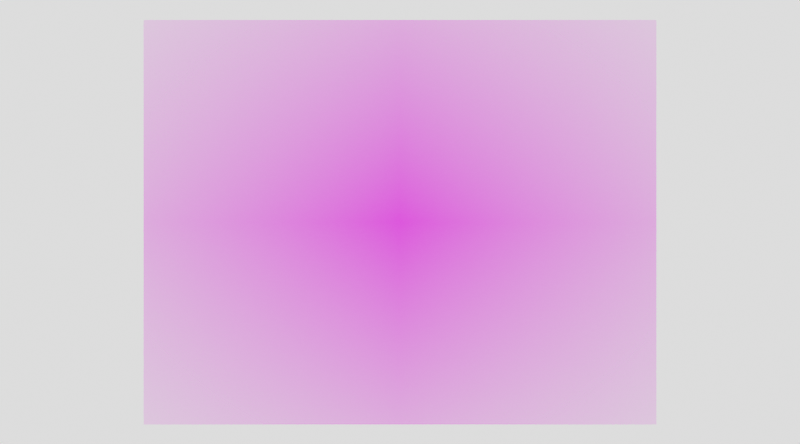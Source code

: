 # Source: counter_and_heart_anim.blend  (saved by Blender 3.5.10; exported with 4.5.12 LTS)
import bpy
from mathutils import Matrix  # noqa: F401  (used for matrix-valued properties, if any)

bpy.ops.wm.read_factory_settings(use_empty=True)
scene = bpy.context.scene
scene.name = 'Scene'

# ---- collections
col_collection = bpy.data.collections.new('Collection'); scene.collection.children.link(col_collection)
col_camera = bpy.data.collections.new('Camera'); scene.collection.children.link(col_camera)
col_collection_3 = bpy.data.collections.new('Collection 3'); scene.collection.children.link(col_collection_3)
col_collection_4 = bpy.data.collections.new('Collection 4'); scene.collection.children.link(col_collection_4)

# ---- images (referenced by path relative to the original .blend; pixels are not part of the script)
import os
ASSET_DIR = os.environ.get("B2B_ASSET_DIR", "")  # directory of the original .blend (textures are referenced by path, not embedded)
HERE = os.path.dirname(os.path.abspath(__file__))  # packed textures are extracted next to this script under _unpacked/

def load_image(name, relpath, width, height, colorspace="sRGB"):
    """Load a texture the original file referenced (path relative to the .blend, or extracted next to this script)."""
    p = next((c for c in (os.path.join(HERE, relpath), os.path.join(ASSET_DIR, relpath)) if relpath and os.path.exists(c)), "")
    if p:
        img = bpy.data.images.load(p, check_existing=True)
        img.name = name
    else:  # same state as the original file: an image datablock whose file is absent (Cycles renders it pink)
        img = bpy.data.images.new(name, width, height)
        img.source = "FILE"
        img.filepath = "//" + (relpath or name)
    img.colorspace_settings.name = colorspace
    return img
img_1_png = load_image('1.png', '1.png', 1024, 1024, 'sRGB')
img_2_png = load_image('2.png', '2.png', 1024, 1024, 'sRGB')
img_3_png = load_image('3.png', '3.png', 1024, 1024, 'sRGB')
img_go_png = load_image('GO.png', 'GO.png', 1024, 1024, 'sRGB')
img_finished_round_png = load_image('finished round.png', 'finished round.png', 1024, 1024, 'sRGB')

# ---- materials (node trees are filled in below, after node groups)
mat_1 = bpy.data.materials.new('1')
mat_1.surface_render_method = 'BLENDED'
mat_1.blend_method = 'BLEND'
mat_2 = bpy.data.materials.new('2')
mat_2.surface_render_method = 'BLENDED'
mat_2.blend_method = 'BLEND'
mat_3 = bpy.data.materials.new('3')
mat_3.surface_render_method = 'BLENDED'
mat_3.blend_method = 'BLEND'
mat_go = bpy.data.materials.new('GO')
mat_go.surface_render_method = 'BLENDED'
mat_go.blend_method = 'BLEND'
mat_finished_round = bpy.data.materials.new('finished round')
mat_finished_round.surface_render_method = 'BLENDED'
mat_finished_round.blend_method = 'BLEND'

# ---- material node trees
mat_1.use_nodes = True; mat_1.node_tree.nodes.clear()
_N = mat_1.node_tree.nodes; _L = mat_1.node_tree.links
n0 = _N.new('ShaderNodeOutputMaterial'); n0.name = 'Material Output'; n0.location = (160, 282)
n1 = _N.new('ShaderNodeTexImage'); n1.name = 'Image Texture'; n1.location = (-527, 230)
n1.image = img_1_png
n1.extension = 'CLIP'
n2 = _N.new('ShaderNodeMath'); n2.name = 'Math'; n2.location = (-407, -136)
n2.operation = 'MULTIPLY'
n2.inputs[1].default_value = 0.0
n3 = _N.new('ShaderNodeBsdfPrincipled'); n3.name = 'Principled BSDF'; n3.location = (-140, 282)
n3.distribution = 'GGX'
n3.subsurface_method = 'RANDOM_WALK_SKIN'
n3.inputs[3].default_value = 1.45
n3.inputs[27].default_value = (0.0, 0.0, 0.0, 1.0)
n3.inputs[28].default_value = 1.0
_L.new(n1.outputs[0], n3.inputs[0])
_L.new(n3.outputs[0], n0.inputs[0])
_L.new(n1.outputs[1], n2.inputs[0])
_L.new(n2.outputs[0], n3.inputs[4])
n0.is_active_output = True
mat_2.use_nodes = True; mat_2.node_tree.nodes.clear()
_N = mat_2.node_tree.nodes; _L = mat_2.node_tree.links
n0 = _N.new('ShaderNodeOutputMaterial'); n0.name = 'Material Output'; n0.location = (300, 300)
n1 = _N.new('ShaderNodeBsdfPrincipled'); n1.name = 'Principled BSDF'; n1.location = (0, 300)
n1.distribution = 'GGX'
n1.subsurface_method = 'RANDOM_WALK_SKIN'
n1.inputs[3].default_value = 1.45
n1.inputs[27].default_value = (0.0, 0.0, 0.0, 1.0)
n1.inputs[28].default_value = 1.0
n2 = _N.new('ShaderNodeTexImage'); n2.name = 'Image Texture'; n2.location = (-426, 212)
n2.image = img_2_png
n2.extension = 'CLIP'
n3 = _N.new('ShaderNodeMath'); n3.name = 'Math'; n3.location = (-208, -123)
n3.operation = 'MULTIPLY'
n3.inputs[1].default_value = 0.0
_L.new(n2.outputs[0], n1.inputs[0])
_L.new(n1.outputs[0], n0.inputs[0])
_L.new(n2.outputs[1], n3.inputs[0])
_L.new(n3.outputs[0], n1.inputs[4])
n0.is_active_output = True
mat_3.use_nodes = True; mat_3.node_tree.nodes.clear()
_N = mat_3.node_tree.nodes; _L = mat_3.node_tree.links
n0 = _N.new('ShaderNodeOutputMaterial'); n0.name = 'Material Output'; n0.location = (200, 242)
n1 = _N.new('ShaderNodeTexImage'); n1.name = 'Image Texture'; n1.location = (-416, 138)
n1.image = img_3_png
n1.extension = 'CLIP'
n2 = _N.new('ShaderNodeBsdfPrincipled'); n2.name = 'Principled BSDF'; n2.location = (-100, 242)
n2.distribution = 'GGX'
n2.subsurface_method = 'RANDOM_WALK_SKIN'
n2.inputs[3].default_value = 1.45
n2.inputs[27].default_value = (0.0, 0.0, 0.0, 1.0)
n2.inputs[28].default_value = 1.0
n3 = _N.new('ShaderNodeMath'); n3.name = 'Math'; n3.location = (-313, -201)
n3.operation = 'MULTIPLY'
n3.inputs[1].default_value = 0.0
_L.new(n1.outputs[0], n2.inputs[0])
_L.new(n2.outputs[0], n0.inputs[0])
_L.new(n1.outputs[1], n3.inputs[0])
_L.new(n3.outputs[0], n2.inputs[4])
n0.is_active_output = True
mat_go.use_nodes = True; mat_go.node_tree.nodes.clear()
_N = mat_go.node_tree.nodes; _L = mat_go.node_tree.links
n0 = _N.new('ShaderNodeOutputMaterial'); n0.name = 'Material Output'; n0.location = (300, 300)
n1 = _N.new('ShaderNodeTexImage'); n1.name = 'Image Texture'; n1.location = (-371, 279)
n1.image = img_go_png
n1.extension = 'CLIP'
n2 = _N.new('ShaderNodeBsdfPrincipled'); n2.name = 'Principled BSDF'; n2.location = (0, 300)
n2.distribution = 'GGX'
n2.subsurface_method = 'RANDOM_WALK_SKIN'
n2.inputs[3].default_value = 1.45
n2.inputs[27].default_value = (0.0, 0.0, 0.0, 1.0)
n2.inputs[28].default_value = 1.0
n3 = _N.new('ShaderNodeMath'); n3.name = 'Math'; n3.location = (-283, -105)
n3.operation = 'MULTIPLY'
n3.inputs[1].default_value = 0.0
_L.new(n1.outputs[0], n2.inputs[0])
_L.new(n2.outputs[0], n0.inputs[0])
_L.new(n1.outputs[1], n3.inputs[0])
_L.new(n3.outputs[0], n2.inputs[4])
n0.is_active_output = True
mat_finished_round.use_nodes = True; mat_finished_round.node_tree.nodes.clear()
_N = mat_finished_round.node_tree.nodes; _L = mat_finished_round.node_tree.links
n0 = _N.new('ShaderNodeOutputMaterial'); n0.name = 'Material Output'; n0.location = (202, 275)
n1 = _N.new('ShaderNodeTexImage'); n1.name = 'Image Texture'; n1.location = (-570, 271)
n1.image = img_finished_round_png
n1.extension = 'CLIP'
n2 = _N.new('ShaderNodeBsdfPrincipled'); n2.name = 'Principled BSDF'; n2.location = (-98, 275)
n2.distribution = 'GGX'
n2.subsurface_method = 'RANDOM_WALK_SKIN'
n2.inputs[3].default_value = 1.45
n2.inputs[27].default_value = (0.0, 0.0, 0.0, 1.0)
n2.inputs[28].default_value = 1.0
n3 = _N.new('ShaderNodeMath'); n3.name = 'Math'; n3.location = (-475, -131)
n3.operation = 'MULTIPLY'
n3.inputs[1].default_value = 0.896
_L.new(n1.outputs[0], n2.inputs[0])
_L.new(n2.outputs[0], n0.inputs[0])
_L.new(n1.outputs[1], n3.inputs[0])
_L.new(n3.outputs[0], n2.inputs[4])
n0.is_active_output = True

# ---- world
world_world = bpy.data.worlds.new('World'); scene.world = world_world
world_world.use_nodes = True; world_world.node_tree.nodes.clear()
_N = world_world.node_tree.nodes; _L = world_world.node_tree.links
n0 = _N.new('ShaderNodeOutputWorld'); n0.name = 'World Output'; n0.location = (300, 300)
n1 = _N.new('ShaderNodeBackground'); n1.name = 'Background'; n1.location = (10, 300)
n1.inputs[0].default_value = (0.9513, 0.9513, 0.9513, 1.0)
_L.new(n1.outputs[0], n0.inputs[0])
n0.is_active_output = True
world_world.color = (0.9513, 0.9513, 0.9513)
world_world.use_sun_shadow = False
world_world.sun_shadow_jitter_overblur = 0.0

# ---- cameras
cam_camera = bpy.data.cameras.new('Camera')
cam_camera.display_size = 2.0

# ---- meshes
me_1 = bpy.data.meshes.new('1')
me_1.from_pydata([(-0.3352, -0.5, 0.0), (0.3352, -0.5, 0.0), (-0.3352, 0.5, 0.0), (0.3352, 0.5, 0.0)], [], [(0, 1, 3, 2)])
_uv = me_1.uv_layers.new(name='UVMap')
_uv.uv.foreach_set('vector', [0.0, 0.0, 1.0, 0.0, 1.0, 1.0, 0.0, 1.0])
me_1.materials.append(mat_1)
me_1.update()
me_2 = bpy.data.meshes.new('2')
me_2.from_pydata([(-0.3443, -0.5, 0.0), (0.3443, -0.5, 0.0), (-0.3443, 0.5, 0.0), (0.3443, 0.5, 0.0)], [], [(0, 1, 3, 2)])
_uv = me_2.uv_layers.new(name='UVMap')
_uv.uv.foreach_set('vector', [0.0, 0.0, 1.0, 0.0, 1.0, 1.0, 0.0, 1.0])
me_2.materials.append(mat_2)
me_2.update()
me_3 = bpy.data.meshes.new('3')
me_3.from_pydata([(-0.3425, -0.5, 0.0), (0.3425, -0.5, 0.0), (-0.3425, 0.5, 0.0), (0.3425, 0.5, 0.0)], [], [(0, 1, 3, 2)])
_uv = me_3.uv_layers.new(name='UVMap')
_uv.uv.foreach_set('vector', [0.0, 0.0, 1.0, 0.0, 1.0, 1.0, 0.0, 1.0])
me_3.materials.append(mat_3)
me_3.update()
me_go = bpy.data.meshes.new('GO')
me_go.from_pydata([(-0.9176, -0.5, 0.0), (0.9176, -0.5, 0.0), (-0.9176, 0.5, 0.0), (0.9176, 0.5, 0.0)], [], [(0, 1, 3, 2)])
_uv = me_go.uv_layers.new(name='UVMap')
_uv.uv.foreach_set('vector', [0.0, 0.0, 1.0, 0.0, 1.0, 1.0, 0.0, 1.0])
me_go.materials.append(mat_go)
me_go.update()
me_finished_round = bpy.data.meshes.new('finished round')
me_finished_round.from_pydata([(-0.6337, -0.5, 0.0), (0.6337, -0.5, 0.0), (-0.6337, 0.5, 0.0), (0.6337, 0.5, 0.0)], [], [(0, 1, 3, 2)])
_uv = me_finished_round.uv_layers.new(name='UVMap')
_uv.uv.foreach_set('vector', [0.0, 0.0, 1.0, 0.0, 1.0, 1.0, 0.0, 1.0])
me_finished_round.materials.append(mat_finished_round)
me_finished_round.update()

# ---- objects
ob_camera = bpy.data.objects.new('Camera', cam_camera)
ob_3r = bpy.data.objects.new('3r', img_3_png)
ob_2r = bpy.data.objects.new('2r', img_2_png)
ob_1r = bpy.data.objects.new('1r', img_1_png)
ob_go_r = bpy.data.objects.new('GO!r', img_go_png)
ob_1 = bpy.data.objects.new('1', me_1)
ob_2 = bpy.data.objects.new('2', me_2)
ob_3 = bpy.data.objects.new('3', me_3)
ob_go = bpy.data.objects.new('GO', me_go)
ob_finished_round = bpy.data.objects.new('finished round', me_finished_round)

# ---- transforms, parenting, visibility, modifiers, constraints
ob_camera.location = (0.0, -12.0, 0.0)
ob_camera.rotation_euler = (1.571, -0.0, -0.0)
ob_camera.empty_image_side = 'FRONT'
ob_camera.lineart.crease_threshold = 0.0
ob_3r.location = (0.0, 4.593e-08, 0.0)
ob_3r.rotation_euler = (1.571, -0.0, -0.0)
ob_3r.scale = (0.34, 0.34, 0.34)
ob_3r.empty_display_type = 'IMAGE'
ob_3r.empty_display_size = 5.0
ob_3r.use_empty_image_alpha = True
ob_3r.color = (1.0, 1.0, 1.0, 0.0)
ob_3r.hide_render = True
ob_2r.location = (0.0, 7.054e-08, 0.0)
ob_2r.rotation_euler = (1.571, -0.0, -0.0)
ob_2r.scale = (0.001, 0.001, 0.001)
ob_2r.empty_display_type = 'IMAGE'
ob_2r.empty_display_size = 5.0
ob_2r.use_empty_image_alpha = True
ob_2r.color = (1.0, 1.0, 1.0, 0.0)
ob_2r.hide_render = True
ob_1r.location = (0.0, -4.757e-08, 0.0)
ob_1r.rotation_euler = (1.571, -0.0, -0.0)
ob_1r.scale = (0.001, 0.001, 0.001)
ob_1r.empty_display_type = 'IMAGE'
ob_1r.empty_display_size = 5.0
ob_1r.use_empty_image_alpha = True
ob_1r.color = (1.0, 1.0, 1.0, 0.0)
ob_1r.hide_render = True
ob_go_r.location = (0.0, -4.003e-07, 0.0)
ob_go_r.rotation_euler = (1.571, -0.0, -0.0)
ob_go_r.scale = (0.001, 0.001, 0.001)
ob_go_r.empty_display_type = 'IMAGE'
ob_go_r.empty_display_size = 9.122
ob_go_r.use_empty_image_alpha = True
ob_go_r.color = (1.0, 1.0, 1.0, 0.0)
ob_go_r.hide_render = True
ob_1.location = (0.0, 0.0, 0.0)
ob_1.rotation_euler = (1.571, 0.0, 0.0)
ob_1.scale = (0.001, 0.001, 0.001)
ob_2.location = (0.0, 0.0, 0.0)
ob_2.rotation_euler = (1.571, 0.0, 0.0)
ob_2.scale = (0.001, 0.001, 0.001)
ob_3.location = (0.0, 0.0, 0.0)
ob_3.rotation_euler = (1.571, 0.0, 0.0)
ob_3.scale = (1.647, 1.647, 1.647)
ob_go.location = (0.0, 0.0, 0.0)
ob_go.rotation_euler = (1.571, 0.0, 0.0)
ob_go.scale = (0.001, 0.001, 0.001)
ob_finished_round.location = (0.0, 0.0, 0.0)
ob_finished_round.rotation_euler = (1.571, 0.0, 0.0)
ob_finished_round.scale = (4.369, 4.369, 4.369)

# ---- collection membership
col_camera.objects.link(ob_camera)
col_collection_3.objects.link(ob_3r)
col_collection_3.objects.link(ob_2r)
col_collection_3.objects.link(ob_1r)
col_collection_3.objects.link(ob_go_r)
col_collection_3.objects.link(ob_1)
col_collection_3.objects.link(ob_2)
col_collection_3.objects.link(ob_3)
col_collection_3.objects.link(ob_go)
col_collection_4.objects.link(ob_finished_round)
def _layer_coll(name, lc=None):
    lc = lc or bpy.context.view_layer.layer_collection
    for c in lc.children:
        if c.name == name: return c
        r = _layer_coll(name, c)
        if r: return r
_layer_coll('Collection 3').exclude = True

# ---- scene / render settings (as saved in the file)
scene.camera = ob_camera
scene.frame_start = 1; scene.frame_end = 30; scene.frame_set(4)
scene.render.engine = 'BLENDER_EEVEE_NEXT'
scene.render.resolution_x = 360
scene.render.resolution_y = 200
scene.render.fps = 30
scene.render.film_transparent = True
scene.cycles.sampling_pattern = 'TABULATED_SOBOL'
scene.view_settings.look = 'Medium High Contrast'
scene.view_settings.view_transform = 'Standard'
scene.view_settings.exposure = -0.4
bpy.context.view_layer.update()
